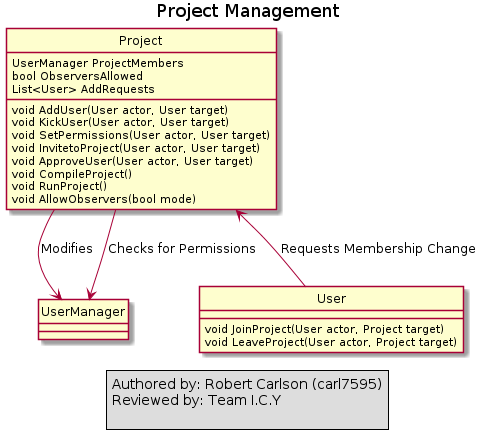

The diagram above was rendered by PlantUML. Its source (embedded in the PNG):
@startuml
hide circle

title Project Management

class Project {
void AddUser(User actor, User target)
void KickUser(User actor, User target)
void SetPermissions(User actor, User target)
void InvitetoProject(User actor, User target)
void ApproveUser(User actor, User target)
void CompileProject()
void RunProject()
void AllowObservers(bool mode)
UserManager ProjectMembers
bool ObserversAllowed
List<User> AddRequests

}

class UserManager{
}

class User {
void JoinProject(User actor, Project target)
void LeaveProject(User actor, Project target)
}

Project <-- User : Requests Membership Change
UserManager <-- Project : Checks for Permissions
Project --> UserManager : Modifies

legend center
Authored by: Robert Carlson (carl7595)
Reviewed by: Team I.C.Y

endlegend
@enduml